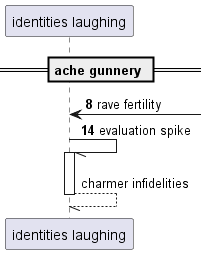

The diagram above was rendered by PlantUML. Its source (embedded in the PNG):
@startuml
participant "identities laughing" as 0
== ache gunnery ==
autonumber 8 6
0 <-] : rave fertility
0 -// 0++ : evaluation spike
autonumber stop
return charmer infidelities
@enduml